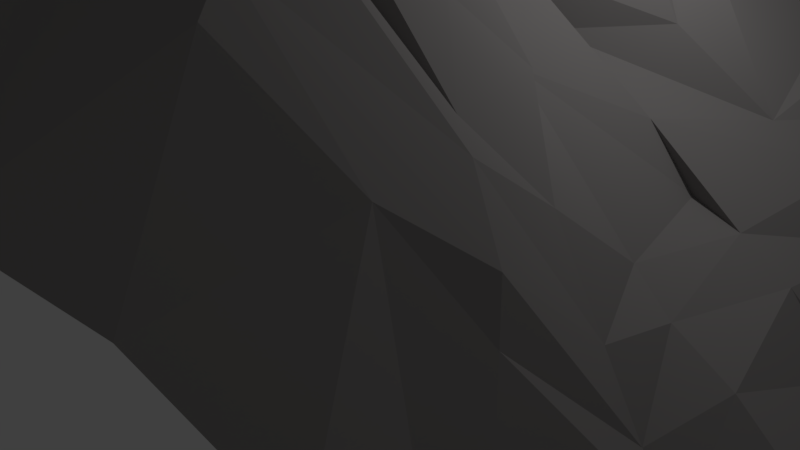# Source: Mountain_Connected_5.blend  (saved by Blender 2.79.0; exported with 4.5.12 LTS)
import bpy
from mathutils import Matrix  # noqa: F401  (used for matrix-valued properties, if any)

bpy.ops.wm.read_factory_settings(use_empty=True)
scene = bpy.context.scene
scene.name = 'Scene'

# ---- collections
col_collection_1 = bpy.data.collections.new('Collection 1'); scene.collection.children.link(col_collection_1)

# ---- materials (node trees are filled in below, after node groups)
mat_rock = bpy.data.materials.new('Rock')
mat_rock.alpha_threshold = 0.0
mat_rock.use_transparent_shadow = False
mat_rock.diffuse_color = (0.3111, 0.2962, 0.2928, 1.0)
mat_rock.roughness = 0.5
mat_rock.specular_intensity = 0.7667
mat_snow = bpy.data.materials.new('Snow')
mat_snow.alpha_threshold = 0.0
mat_snow.use_transparent_shadow = False
mat_snow.diffuse_color = (1.0, 1.0, 1.0, 1.0)
mat_snow.roughness = 0.5

# ---- material node trees

# ---- world
world_world = bpy.data.worlds.new('World'); scene.world = world_world
world_world.color = (0.05088, 0.05088, 0.05088)
world_world.use_sun_shadow = False
world_world.sun_shadow_jitter_overblur = 0.0
world_world.cycles.sampling_method = 'MANUAL'

# ---- cameras
cam_camera = bpy.data.cameras.new('Camera')
cam_camera.clip_end = 100.0
cam_camera.lens = 35.0
cam_camera.sensor_width = 32.0
cam_camera.sensor_height = 18.0
cam_camera.ortho_scale = 7.314
cam_camera.dof.focus_distance = 0.0
cam_camera.dof.aperture_fstop = 128.0

# ---- lights
light_lamp = bpy.data.lights.new('Lamp', 'POINT')
light_lamp.transmission_factor = 0.0
light_lamp.cutoff_distance = 30.0
light_lamp.energy = 100.0
light_lamp.shadow_buffer_clip_start = 1.001
light_lamp.shadow_soft_size = 0.1
light_lamp.shadow_maximum_resolution = 0.006
light_lamp.use_absolute_resolution = True

# ---- meshes
me_circle = bpy.data.meshes.new('Circle')
me_circle.from_pydata([(0.0, 7.455, 0.0), (-6.456, 3.728, 0.0), (-6.456, -3.728, 0.0), (6.517e-07, -7.455, 0.0), (6.456, -3.727, 0.0), (6.456, 3.727, 0.0), (-1.614, 6.523, 0.0), (-4.842, 4.659, 0.0), (-0.7673, 7.039, -0.008893), (-6.456, -1.864, 0.0), (5.649, -4.193, 0.0), (0.2712, -0.05205, 0.01202), (6.452, -0.7984, 0.0), (3.228, -5.591, 3.5), (0.0491, -2.872, 6.651), (1.32, -2.708, 5.624), (2.158, -1.28, 4.862), (2.974, 1.608, 3.218), (1.497, 2.906, 4.964), (-0.06614, 3.791, 5.778), (4.116, -0.6085, 1.747), (3.665, -2.379, 3.383), (1.731, -3.201, 5.552), (2.156, -3.89, 4.951), (5.286, -0.8885, 1.181), (4.535, -2.875, 2.716), (1.614, -6.523, 5.5), (5.754, -1.834, 0.0), (-2.018, -6.29, 9.088), (0.4872, -0.02716, 2.798), (6.053, 1.125, 0.0), (4.035, -5.125, 3.0), (-6.456, -4.768e-07, 0.0), (2.328, -4.267, 4.728), (5.914, -0.8904, 0.6446), (-0.8721, -1.595, 6.21), (-1.919, -0.08232, 6.231), (1.209, -1.827, 6.013), (2.877, -1.681, 3.988), (3.892, 2.168, 2.286), (1.383, 2.755, 5.232), (2.161, 2.414, 4.887), (2.14, 0.5489, 3.192), (1.862, -1.958, 5.231), (0.4679, -2.911, 6.231), (-0.3532, -2.887, 6.435), (0.8897, 3.279, 5.144), (2.687, -0.5673, 3.141), (3.86, 0.7546, 1.866), (4.034, -2.623, 3.252), (4.017, -1.669, 2.576), (1.428, -3.268, 6.187), (1.862, -2.757, 4.934), (1.142, -4.351, 6.712), (0.009302, 3.842, 5.603), (1.992, -3.883, 5.666), (4.633, -0.8088, 1.483), (-5.649, 4.193, 0.0), (4.682, -3.04, 2.291), (4.94, 0.7395, 1.318), (5.036, -1.747, 0.9971), (3.197, -3.802, 4.527), (1.263, -5.091, 6.564), (-1.269, -0.07369, 6.044), (2.21, 1.48, 4.614), (0.3338, 3.1, 5.702), (0.1433, 2.749, 6.017), (-2.14, 1.52, 7.047), (1.422, -5.381, 6.455), (3.437, -4.148, 4.258), (5.485, -1.83, 0.5364), (5.516, 0.884, 0.5182), (0.2817, 2.881, 5.889), (0.719, 2.913, 5.629), (-2.086, 1.142, 6.531), (1.837, 2.213, 4.918), (1.965, 0.3386, 3.8), (0.8641, -1.937, 6.016), (-0.9975, -0.9515, 6.174), (-1.705, -0.04187, 5.969), (-1.975, 0.5789, 6.197), (-0.8849, 2.044, 6.544), (-3.228, 5.591, 0.0), (0.8111, -3.798, 6.571), (2.043, -2.503, 5.295), (3.136, -0.9173, 3.298), (3.305, 0.7481, 2.504), (2.678, 2.673, 3.695), (4.403, 0.7102, 1.68), (4.586, -1.696, 1.657), (2.614, -3.31, 5.211), (1.28, -4.706, 6.552), (0.807, 6.989, 6.0), (-1.68, 1.722, 6.731), (-6.456, 2.796, 0.0), (-0.6409, 3.424, 6.344), (-0.3562, 2.405, 6.178), (-6.456, 0.9319, 0.0), (-6.456, 1.864, 0.0), (-6.456, -2.796, 0.0), (-4.035, 5.125, 0.0), (-2.421, 6.057, 0.0), (-6.456, -0.9319, 0.0), (-6.456, -4.768e-07, 10.0), (-6.456, -3.728, 7.0), (-6.456, 3.728, 7.0), (-6.456, -0.9319, 9.5), (-6.456, 0.9319, 9.5), (-6.456, -1.864, 8.5), (-6.456, -2.796, 8.0), (-6.456, 1.864, 8.5), (-6.456, 2.796, 8.0), (-5.649, 4.193, 8.0), (-4.842, 4.659, 8.5), (-4.016, 5.133, 9.5), (-3.223, 5.592, 10.0), (1.614, 6.523, 5.5), (2.421, 6.057, 4.5), (-3.228, -5.591, 0.0), (-1.614, -6.523, 0.0), (-4.842, -4.659, 0.0), (-5.649, -4.193, 0.0), (-4.035, -5.125, 0.0), (-2.421, -6.057, 0.0), (-0.807, -6.989, 8.0), (-1.614, -6.523, 8.5), (-2.421, -6.057, 9.5), (-3.228, -5.591, 10.0), (-4.035, -5.125, 9.5), (-4.842, -4.659, 8.5), (-5.649, -4.193, 8.0), (6.517e-07, -7.455, 7.0), (-0.1718, -6.159, 7.666), (-0.9897, -5.366, 7.038), (-1.934, -4.18, 7.99), (3.228, 5.591, 3.5), (4.035, 5.125, 3.0), (4.842, 4.659, 2.0), (4.179, -3.606, 3.301), (0.7687, -5.725, 6.853), (-0.7673, 7.039, 8.0), (-1.614, 6.523, 8.5), (-2.421, 6.057, 9.5), (0.0, 7.455, 7.0), (0.807, 6.989, 0.0), (2.421, 6.057, 0.0), (1.614, 6.523, 0.0), (5.649, 4.193, 0.0), (4.035, 5.125, 0.0), (4.842, 4.659, 0.0), (3.228, 5.591, 0.0), (-2.486, 4.91, 8.124), (0.115, -6.069, 7.25), (-1.211, -6.756, 8.226), (-0.546, -5.262, 7.771), (0.05363, -3.924, 6.867), (-2.767, -3.986, 8.714), (-1.54, -3.243, 6.177), (-3.638, -3.388, 6.867), (-1.766, -2.14, 6.424), (-4.358, 1.95, 7.038), (-4.31, 0.8365, 7.514), (-5.406, 0.8603, 8.682), (-2.807, 0.4798, 6.501), (-3.303, 1.613, 7.114), (-5.651, 1.674, 8.045), (-4.228, 0.002804, 7.709), (-5.336, -0.04626, 8.895), (-2.999, -0.09677, 6.46), (-4.07, -0.7285, 7.416), (-4.879, -1.243, 7.307), (-5.21, -0.8135, 8.437), (-5.119, -1.633, 7.165), (-2.733, -0.5694, 6.527), (-2.636, -0.6855, 6.454), (-3.94, -2.928, 6.417), (-1.996, -1.342, 6.21), (-5.217, -3.132, 6.443), (-5.22, -2.404, 7.028), (-2.905, 4.196, 9.053), (-1.642, 3.906, 5.997), (-3.024, 3.304, 7.285), (-4.417, 3.712, 7.779), (-1.76, 2.617, 6.665), (-3.418, 2.984, 7.444), (-5.05, 3.333, 6.45), (-2.27, 2.347, 6.951), (-3.943, 2.341, 6.755), (-5.233, 2.533, 7.42), (-2.788, 2.122, 7.011), (3.228, -5.591, 0.0), (4.842, -4.659, 0.0), (4.035, -5.125, 0.0), (1.614, -6.523, 0.0), (2.421, -6.057, 0.0), (0.807, -6.989, 0.0), (0.807, -6.989, 6.0), (2.421, -6.057, 4.5), (4.842, -4.659, 2.0), (-0.807, -6.989, 0.0), (0.648, -1.109, 5.318), (1.305, -0.3998, 4.58), (-0.01414, -1.851, 6.117), (0.3664, 0.2632, 5.299), (-0.2142, -0.1373, 5.389), (1.12, 0.8519, 5.39), (0.2763, 0.6774, 5.739), (0.9065, 1.403, 5.513), (-0.3203, 0.2717, 5.717), (-0.1751, 0.8642, 5.517), (0.1877, 1.989, 5.682), (-0.7816, 0.5476, 5.553), (5.56, 2.523, -3.725e-09), (5.246, 4.426, 1.0), (5.093, 2.583, 1.159), (4.622, 2.685, 1.84), (2.018, 6.29, 5.0), (2.301, 4.118, 4.837), (1.314, 4.821, 5.36), (0.006116, 5.641, 6.301), (0.7284, 4.786, 5.952)], [(8, 0), (94, 1), (121, 2), (195, 3), (5, 4), (147, 5), (57, 7), (6, 8), (98, 94), (11, 29), (99, 9), (32, 97), (100, 82), (102, 32), (1, 57), (97, 98), (2, 99), (101, 6), (82, 101), (7, 100), (9, 102), (32, 103), (2, 104), (1, 105), (102, 106), (97, 107), (9, 108), (99, 109), (98, 110), (94, 111), (57, 112), (7, 113), (100, 114), (82, 115), (123, 118), (3, 199), (122, 120), (120, 121), (118, 122), (119, 123), (199, 119), (119, 125), (123, 126), (118, 127), (122, 128), (120, 129), (121, 130), (144, 146), (145, 117), (150, 135), (149, 137), (148, 136), (146, 116), (8, 140), (6, 141), (0, 143), (146, 145), (144, 92), (101, 142), (150, 148), (148, 149), (149, 147), (0, 144), (145, 150), (192, 190), (191, 192), (194, 193), (190, 194), (193, 195), (195, 196), (194, 197), (26, 197), (191, 198), (124, 199), (192, 31), (193, 26), (197, 13), (190, 13), (10, 191), (4, 10), (3, 131)], [(91, 55, 22, 53), (90, 49, 21, 52), (89, 56, 20, 50), (88, 48, 20, 56), (84, 43, 15, 51), (83, 51, 15, 44), (76, 42, 17, 64), (75, 64, 17, 41), (71, 59, 24, 34), (70, 34, 24, 60), (69, 138, 58, 25, 61), (68, 33, 23, 62), (26, 13, 33, 68), (33, 69, 61, 23), (13, 31, 69, 33), (31, 198, 138, 69), (58, 70, 60, 25), (10, 27, 70, 58), (27, 12, 34, 70), (30, 71, 34, 12), (19, 66, 72, 54), (40, 18, 46, 73), (40, 75, 41, 18), (37, 77, 44, 15), (95, 96, 66, 19), (53, 22, 51, 83), (52, 84, 51, 22), (21, 38, 84, 52), (38, 16, 43, 84), (21, 50, 85, 38), (50, 20, 47, 85), (48, 86, 47, 20), (39, 17, 42, 86), (39, 87, 41, 17), (59, 88, 56, 24), (49, 89, 50, 21), (25, 60, 89, 49), (60, 24, 56, 89), (55, 90, 52, 22), (23, 61, 90, 55), (61, 25, 49, 90), (62, 23, 55, 91), (124, 131, 152, 153), (125, 153, 152, 132), (62, 132, 152, 139, 68), (139, 152, 131, 196), (28, 125, 132, 154), (28, 154, 133, 126), (53, 154, 132, 62, 91), (53, 83, 155, 133, 154), (14, 155, 83, 44), (45, 134, 133, 155, 14), (127, 126, 133, 134), (134, 45, 157, 156), (128, 127, 134, 156), (78, 159, 157, 35), (156, 157, 159, 158), (129, 128, 156, 158), (36, 80, 163, 168), (161, 166, 168, 163), (162, 167, 166, 161), (103, 167, 162, 107), (110, 107, 162, 165), (162, 161, 160, 165), (160, 161, 163, 164), (74, 67, 164, 163, 80), (130, 129, 158, 175), (158, 159, 176, 175), (159, 78, 176), (78, 63, 174, 176), (170, 175, 176, 174), (177, 104, 130, 175), (172, 178, 177, 175, 170), (104, 177, 178, 109), (109, 178, 172, 108), (108, 172, 171, 106), (171, 172, 170, 169), (169, 170, 174, 173), (63, 79, 173, 174), (79, 36, 168, 173), (166, 169, 173, 168), (167, 171, 169, 166), (106, 171, 167, 103), (26, 68, 139, 196), (138, 198, 10, 58), (112, 182, 179, 113), (179, 181, 183, 180), (181, 179, 182), (96, 95, 180, 183), (81, 96, 183, 186), (181, 184, 186, 183), (182, 185, 184, 181), (105, 185, 182, 112), (93, 81, 186, 189), (93, 189, 164, 67), (160, 164, 189, 187), (165, 160, 187, 188), (111, 110, 165, 188), (105, 111, 188, 185), (185, 188, 187, 184), (184, 187, 189, 186), (203, 205, 207, 206), (204, 203, 206, 208), (63, 78, 204, 208), (35, 157, 45, 202), (78, 35, 202, 200, 204), (200, 201, 203, 204), (201, 76, 205, 203), (75, 205, 76, 64), (40, 207, 205, 75), (76, 47, 86, 42), (47, 76, 201, 85), (38, 85, 201, 200, 16), (37, 15, 43, 16, 200), (37, 200, 202, 77), (14, 44, 77, 202, 45), (73, 210, 209, 206, 207, 40), (63, 208, 206, 209, 211, 79), (79, 211, 80, 36), (80, 211, 209, 74), (74, 209, 93, 67), (93, 209, 210, 96, 81), (72, 66, 96, 210), (72, 210, 73, 65), (113, 179, 114), (115, 114, 179), (115, 179, 180, 142), (142, 180, 95, 141), (95, 19, 140, 141), (54, 219, 143, 140, 19), (71, 30, 212, 214, 59), (213, 214, 212, 147), (88, 59, 214, 215), (137, 215, 214, 213), (39, 86, 48, 88, 215), (137, 136, 39, 215), (39, 136, 135, 87), (117, 217, 87, 135), (41, 87, 217), (18, 216, 116, 218, 46), (41, 217, 117, 216, 18), (65, 73, 46, 218, 220), (92, 220, 218, 116), (92, 143, 219, 220), (65, 220, 219, 54, 72)])
me_circle.polygons.foreach_set('material_index', [0, 0, 0, 0, 0, 0, 0, 0, 0, 0, 0, 0, 0, 0, 0, 0, 0, 0, 0, 0, 0, 0, 0, 0, 0, 0, 0, 0, 0, 0, 0, 0, 0, 0, 0, 0, 0, 0, 0, 0, 0, 0, 0, 0, 0, 0, 1, 1, 1, 1, 0, 1, 1, 1, 1, 0, 1, 1, 0, 0, 1, 1, 1, 1, 0, 0, 0, 0, 0, 0, 0, 0, 0, 0, 1, 1, 1, 0, 0, 0, 0, 1, 1, 0, 0, 1, 1, 1, 0, 0, 0, 0, 0, 0, 0, 0, 1, 1, 0, 0, 0, 0, 0, 0, 0, 0, 0, 0, 0, 0, 0, 0, 0, 0, 0, 0, 0, 0, 0, 0, 0, 0, 0, 0, 1, 1, 1, 1, 0, 0, 0, 0, 0, 0, 0, 0, 0, 0, 0, 0, 0, 0, 0, 0, 0])
_ca = me_circle.color_attributes.new('Col', 'BYTE_COLOR', 'CORNER')
_ca.data.foreach_set('color', [1.0, 1.0, 1.0, 1.0, 1.0, 1.0, 1.0, 1.0, 1.0, 1.0, 1.0, 1.0, 1.0, 1.0, 1.0, 1.0, 1.0, 1.0, 1.0, 1.0, 1.0, 1.0, 1.0, 1.0, 1.0, 1.0, 1.0, 1.0, 1.0, 1.0, 1.0, 1.0, 1.0, 1.0, 1.0, 1.0, 1.0, 1.0, 1.0, 1.0, 1.0, 1.0, 1.0, 1.0, 1.0, 1.0, 1.0, 1.0, 1.0, 1.0, 1.0, 1.0, 1.0, 1.0, 1.0, 1.0, 1.0, 1.0, 1.0, 1.0, 1.0, 1.0, 1.0, 1.0, 1.0, 1.0, 1.0, 1.0, 1.0, 1.0, 1.0, 1.0, 1.0, 1.0, 1.0, 1.0, 1.0, 1.0, 1.0, 1.0, 1.0, 1.0, 1.0, 1.0, 1.0, 1.0, 1.0, 1.0, 1.0, 1.0, 1.0, 1.0, 1.0, 1.0, 1.0, 1.0, 1.0, 1.0, 1.0, 1.0, 1.0, 1.0, 1.0, 1.0, 1.0, 1.0, 1.0, 1.0, 1.0, 1.0, 1.0, 1.0, 1.0, 1.0, 1.0, 1.0, 1.0, 1.0, 1.0, 1.0, 1.0, 1.0, 1.0, 1.0, 1.0, 1.0, 1.0, 1.0, 1.0, 1.0, 1.0, 1.0, 1.0, 1.0, 1.0, 1.0, 1.0, 1.0, 1.0, 1.0, 1.0, 1.0, 1.0, 1.0, 1.0, 1.0, 1.0, 1.0, 1.0, 1.0, 1.0, 1.0, 1.0, 1.0, 1.0, 1.0, 1.0, 1.0, 1.0, 1.0, 1.0, 1.0, 1.0, 1.0, 1.0, 1.0, 1.0, 1.0, 1.0, 1.0, 1.0, 1.0, 1.0, 1.0, 1.0, 1.0, 1.0, 1.0, 1.0, 1.0, 1.0, 1.0, 1.0, 1.0, 1.0, 1.0, 1.0, 1.0, 1.0, 1.0, 1.0, 1.0, 1.0, 1.0, 1.0, 1.0, 1.0, 1.0, 1.0, 1.0, 1.0, 1.0, 1.0, 1.0, 1.0, 1.0, 1.0, 1.0, 1.0, 1.0, 1.0, 1.0, 1.0, 1.0, 1.0, 1.0, 1.0, 1.0, 1.0, 1.0, 1.0, 1.0, 1.0, 1.0, 1.0, 1.0, 1.0, 1.0, 1.0, 1.0, 1.0, 1.0, 1.0, 1.0, 1.0, 1.0, 1.0, 1.0, 1.0, 1.0, 1.0, 1.0, 1.0, 1.0, 1.0, 1.0, 1.0, 1.0, 1.0, 1.0, 1.0, 1.0, 1.0, 1.0, 1.0, 1.0, 1.0, 1.0, 1.0, 1.0, 1.0, 1.0, 1.0, 1.0, 1.0, 1.0, 1.0, 1.0, 1.0, 1.0, 1.0, 1.0, 1.0, 1.0, 1.0, 1.0, 1.0, 1.0, 1.0, 1.0, 1.0, 1.0, 1.0, 1.0, 1.0, 1.0, 1.0, 1.0, 1.0, 1.0, 1.0, 1.0, 1.0, 1.0, 1.0, 1.0, 1.0, 1.0, 1.0, 1.0, 1.0, 1.0, 1.0, 1.0, 1.0, 1.0, 1.0, 1.0, 1.0, 1.0, 1.0, 1.0, 1.0, 1.0, 1.0, 1.0, 1.0, 1.0, 1.0, 1.0, 1.0, 1.0, 1.0, 1.0, 1.0, 1.0, 1.0, 1.0, 1.0, 1.0, 1.0, 1.0, 1.0, 1.0, 1.0, 1.0, 1.0, 1.0, 1.0, 1.0, 1.0, 1.0, 1.0, 1.0, 1.0, 1.0, 1.0, 1.0, 1.0, 1.0, 1.0, 1.0, 1.0, 1.0, 1.0, 1.0, 1.0, 1.0, 1.0, 1.0, 1.0, 1.0, 1.0, 1.0, 1.0, 1.0, 1.0, 1.0, 1.0, 1.0, 1.0, 1.0, 1.0, 1.0, 1.0, 1.0, 1.0, 1.0, 1.0, 1.0, 1.0, 1.0, 1.0, 1.0, 1.0, 1.0, 1.0, 1.0, 1.0, 1.0, 1.0, 1.0, 1.0, 1.0, 1.0, 1.0, 1.0, 1.0, 1.0, 1.0, 1.0, 1.0, 1.0, 1.0, 1.0, 1.0, 1.0, 1.0, 1.0, 1.0, 1.0, 1.0, 1.0, 1.0, 1.0, 1.0, 1.0, 1.0, 1.0, 1.0, 1.0, 1.0, 1.0, 1.0, 1.0, 1.0, 1.0, 1.0, 1.0, 1.0, 1.0, 1.0, 1.0, 1.0, 1.0, 1.0, 1.0, 1.0, 1.0, 1.0, 1.0, 1.0, 1.0, 1.0, 1.0, 1.0, 1.0, 1.0, 1.0, 1.0, 1.0, 1.0, 1.0, 1.0, 1.0, 1.0, 1.0, 1.0, 1.0, 1.0, 1.0, 1.0, 1.0, 1.0, 1.0, 1.0, 1.0, 1.0, 1.0, 1.0, 1.0, 1.0, 1.0, 1.0, 1.0, 1.0, 1.0, 1.0, 1.0, 1.0, 1.0, 1.0, 1.0, 1.0, 1.0, 1.0, 1.0, 1.0, 1.0, 1.0, 1.0, 1.0, 1.0, 1.0, 1.0, 1.0, 1.0, 1.0, 1.0, 1.0, 1.0, 1.0, 1.0, 1.0, 1.0, 1.0, 1.0, 1.0, 1.0, 1.0, 1.0, 1.0, 1.0, 1.0, 1.0, 1.0, 1.0, 1.0, 1.0, 1.0, 1.0, 1.0, 1.0, 1.0, 1.0, 1.0, 1.0, 1.0, 1.0, 1.0, 1.0, 1.0, 1.0, 1.0, 1.0, 1.0, 1.0, 1.0, 1.0, 1.0, 1.0, 1.0, 1.0, 1.0, 1.0, 1.0, 1.0, 1.0, 1.0, 1.0, 1.0, 1.0, 1.0, 1.0, 1.0, 1.0, 1.0, 1.0, 1.0, 1.0, 1.0, 1.0, 1.0, 1.0, 1.0, 1.0, 1.0, 1.0, 1.0, 1.0, 1.0, 1.0, 1.0, 1.0, 1.0, 1.0, 1.0, 1.0, 1.0, 1.0, 1.0, 1.0, 1.0, 1.0, 1.0, 1.0, 1.0, 1.0, 1.0, 1.0, 1.0, 1.0, 1.0, 1.0, 1.0, 1.0, 1.0, 1.0, 1.0, 1.0, 1.0, 1.0, 1.0, 1.0, 1.0, 1.0, 1.0, 1.0, 1.0, 1.0, 1.0, 1.0, 1.0, 1.0, 1.0, 1.0, 1.0, 1.0, 1.0, 1.0, 1.0, 1.0, 1.0, 1.0, 1.0, 1.0, 1.0, 1.0, 1.0, 1.0, 1.0, 1.0, 1.0, 1.0, 1.0, 1.0, 1.0, 1.0, 1.0, 1.0, 1.0, 1.0, 1.0, 1.0, 1.0, 1.0, 1.0, 1.0, 1.0, 1.0, 1.0, 1.0, 1.0, 1.0, 1.0, 1.0, 1.0, 1.0, 1.0, 1.0, 1.0, 1.0, 1.0, 1.0, 1.0, 1.0, 1.0, 1.0, 1.0, 1.0, 1.0, 1.0, 1.0, 1.0, 1.0, 1.0, 1.0, 1.0, 1.0, 1.0, 1.0, 1.0, 1.0, 1.0, 1.0, 1.0, 1.0, 1.0, 1.0, 1.0, 1.0, 1.0, 1.0, 1.0, 1.0, 1.0, 1.0, 1.0, 1.0, 1.0, 1.0, 1.0, 1.0, 1.0, 1.0, 1.0, 1.0, 1.0, 1.0, 1.0, 1.0, 1.0, 1.0, 1.0, 1.0, 1.0, 1.0, 1.0, 1.0, 1.0, 1.0, 1.0, 1.0, 1.0, 1.0, 1.0, 1.0, 1.0, 1.0, 1.0, 1.0, 1.0, 1.0, 1.0, 1.0, 1.0, 1.0, 1.0, 1.0, 1.0, 1.0, 1.0, 1.0, 1.0, 1.0, 1.0, 1.0, 1.0, 1.0, 1.0, 1.0, 1.0, 1.0, 1.0, 1.0, 1.0, 1.0, 1.0, 1.0, 1.0, 1.0, 1.0, 1.0, 1.0, 1.0, 1.0, 1.0, 1.0, 1.0, 1.0, 1.0, 1.0, 1.0, 1.0, 1.0, 1.0, 1.0, 1.0, 1.0, 1.0, 1.0, 1.0, 1.0, 1.0, 1.0, 1.0, 1.0, 1.0, 1.0, 1.0, 1.0, 1.0, 1.0, 1.0, 1.0, 1.0, 1.0, 1.0, 1.0, 1.0, 1.0, 1.0, 1.0, 1.0, 1.0, 1.0, 1.0, 1.0, 1.0, 1.0, 1.0, 1.0, 1.0, 1.0, 1.0, 1.0, 1.0, 1.0, 1.0, 1.0, 1.0, 1.0, 1.0, 1.0, 1.0, 1.0, 1.0, 1.0, 1.0, 1.0, 1.0, 1.0, 1.0, 1.0, 1.0, 1.0, 1.0, 1.0, 1.0, 1.0, 1.0, 1.0, 1.0, 1.0, 1.0, 1.0, 1.0, 1.0, 1.0, 1.0, 1.0, 1.0, 1.0, 1.0, 1.0, 1.0, 1.0, 1.0, 1.0, 1.0, 1.0, 1.0, 1.0, 1.0, 1.0, 1.0, 1.0, 1.0, 1.0, 1.0, 1.0, 1.0, 1.0, 1.0, 1.0, 1.0, 1.0, 1.0, 1.0, 1.0, 1.0, 1.0, 1.0, 1.0, 1.0, 1.0, 1.0, 1.0, 1.0, 1.0, 1.0, 1.0, 1.0, 1.0, 1.0, 1.0, 1.0, 1.0, 1.0, 1.0, 1.0, 1.0, 1.0, 1.0, 1.0, 1.0, 1.0, 1.0, 1.0, 1.0, 1.0, 1.0, 1.0, 1.0, 1.0, 1.0, 1.0, 1.0, 1.0, 1.0, 1.0, 1.0, 1.0, 1.0, 1.0, 1.0, 1.0, 1.0, 1.0, 1.0, 1.0, 1.0, 1.0, 1.0, 1.0, 1.0, 1.0, 1.0, 1.0, 1.0, 1.0, 1.0, 1.0, 1.0, 1.0, 1.0, 1.0, 1.0, 1.0, 1.0, 1.0, 1.0, 1.0, 1.0, 1.0, 1.0, 1.0, 1.0, 1.0, 1.0, 1.0, 1.0, 1.0, 1.0, 1.0, 1.0, 1.0, 1.0, 1.0, 1.0, 1.0, 1.0, 1.0, 1.0, 1.0, 1.0, 1.0, 1.0, 1.0, 1.0, 1.0, 1.0, 1.0, 1.0, 1.0, 1.0, 1.0, 1.0, 1.0, 1.0, 1.0, 1.0, 1.0, 1.0, 1.0, 1.0, 1.0, 1.0, 1.0, 1.0, 1.0, 1.0, 1.0, 1.0, 1.0, 1.0, 1.0, 1.0, 1.0, 1.0, 1.0, 1.0, 1.0, 1.0, 1.0, 1.0, 1.0, 1.0, 1.0, 1.0, 1.0, 1.0, 1.0, 1.0, 1.0, 1.0, 1.0, 1.0, 1.0, 1.0, 1.0, 1.0, 1.0, 1.0, 1.0, 1.0, 1.0, 1.0, 1.0, 1.0, 1.0, 1.0, 1.0, 1.0, 1.0, 1.0, 1.0, 1.0, 1.0, 1.0, 1.0, 1.0, 1.0, 1.0, 1.0, 1.0, 1.0, 1.0, 1.0, 1.0, 1.0, 1.0, 1.0, 1.0, 1.0, 1.0, 1.0, 1.0, 1.0, 1.0, 1.0, 1.0, 1.0, 1.0, 1.0, 1.0, 1.0, 1.0, 1.0, 1.0, 1.0, 1.0, 1.0, 1.0, 1.0, 1.0, 1.0, 1.0, 1.0, 1.0, 1.0, 1.0, 1.0, 1.0, 1.0, 1.0, 1.0, 1.0, 1.0, 1.0, 1.0, 1.0, 1.0, 1.0, 1.0, 1.0, 1.0, 1.0, 1.0, 1.0, 1.0, 1.0, 1.0, 1.0, 1.0, 1.0, 1.0, 1.0, 1.0, 1.0, 1.0, 1.0, 1.0, 1.0, 1.0, 1.0, 1.0, 1.0, 1.0, 1.0, 1.0, 1.0, 1.0, 1.0, 1.0, 1.0, 1.0, 1.0, 1.0, 1.0, 1.0, 1.0, 1.0, 1.0, 1.0, 1.0, 1.0, 1.0, 1.0, 1.0, 1.0, 1.0, 1.0, 1.0, 1.0, 1.0, 1.0, 1.0, 1.0, 1.0, 1.0, 1.0, 1.0, 1.0, 1.0, 1.0, 1.0, 1.0, 1.0, 1.0, 1.0, 1.0, 1.0, 1.0, 1.0, 1.0, 1.0, 1.0, 1.0, 1.0, 1.0, 1.0, 1.0, 1.0, 1.0, 1.0, 1.0, 1.0, 1.0, 1.0, 1.0, 1.0, 1.0, 1.0, 1.0, 1.0, 1.0, 1.0, 1.0, 1.0, 1.0, 1.0, 1.0, 1.0, 1.0, 1.0, 1.0, 1.0, 1.0, 1.0, 1.0, 1.0, 1.0, 1.0, 1.0, 1.0, 1.0, 1.0, 1.0, 1.0, 1.0, 1.0, 1.0, 1.0, 1.0, 1.0, 1.0, 1.0, 1.0, 1.0, 1.0, 1.0, 1.0, 1.0, 1.0, 1.0, 1.0, 1.0, 1.0, 1.0, 1.0, 1.0, 1.0, 1.0, 1.0, 1.0, 1.0, 1.0, 1.0, 1.0, 1.0, 1.0, 1.0, 1.0, 1.0, 1.0, 1.0, 1.0, 1.0, 1.0, 1.0, 1.0, 1.0, 1.0, 1.0, 1.0, 1.0, 1.0, 1.0, 1.0, 1.0, 1.0, 1.0, 1.0, 1.0, 1.0, 1.0, 1.0, 1.0, 1.0, 1.0, 1.0, 1.0, 1.0, 1.0, 1.0, 1.0, 1.0, 1.0, 1.0, 1.0, 1.0, 1.0, 1.0, 1.0, 1.0, 1.0, 1.0, 1.0, 1.0, 1.0, 1.0, 1.0, 1.0, 1.0, 1.0, 1.0, 1.0, 1.0, 1.0, 1.0, 1.0, 1.0, 1.0, 1.0, 1.0, 1.0, 1.0, 1.0, 1.0, 1.0, 1.0, 1.0, 1.0, 1.0, 1.0, 1.0, 1.0, 1.0, 1.0, 1.0, 1.0, 1.0, 1.0, 1.0, 1.0, 1.0, 1.0, 1.0, 1.0, 1.0, 1.0, 1.0, 1.0, 1.0, 1.0, 1.0, 1.0, 1.0, 1.0, 1.0, 1.0, 1.0, 1.0, 1.0, 1.0, 1.0, 1.0, 1.0, 1.0, 1.0, 1.0, 1.0, 1.0, 1.0, 1.0, 1.0, 1.0, 1.0, 1.0, 1.0, 1.0, 1.0, 1.0, 1.0, 1.0, 1.0, 1.0, 1.0, 1.0, 1.0, 1.0, 1.0, 1.0, 1.0, 1.0, 1.0, 1.0, 1.0, 1.0, 1.0, 1.0, 1.0, 1.0, 1.0, 1.0, 1.0, 1.0, 1.0, 1.0, 1.0, 1.0, 1.0, 1.0, 1.0, 1.0, 1.0, 1.0, 1.0, 1.0, 1.0, 1.0, 1.0, 1.0, 1.0, 1.0, 1.0, 1.0, 1.0, 1.0, 1.0, 1.0, 1.0, 1.0, 1.0, 1.0, 1.0, 1.0, 1.0, 1.0, 1.0, 1.0, 1.0, 1.0, 1.0, 1.0, 1.0, 1.0, 1.0, 1.0, 1.0, 1.0, 1.0, 1.0, 1.0, 1.0, 1.0, 1.0, 1.0, 1.0, 1.0, 1.0, 1.0, 1.0, 1.0, 1.0, 1.0, 1.0, 1.0, 1.0, 1.0, 1.0, 1.0, 1.0, 1.0, 1.0, 1.0, 1.0, 1.0, 1.0, 1.0, 1.0, 1.0, 1.0, 1.0, 1.0, 1.0, 1.0, 1.0, 1.0, 1.0, 1.0, 1.0, 1.0, 1.0, 1.0, 1.0, 1.0, 1.0, 1.0, 1.0, 1.0, 1.0, 1.0, 1.0, 1.0, 1.0, 1.0, 1.0, 1.0, 1.0, 1.0, 1.0, 1.0, 1.0, 1.0, 1.0, 1.0, 1.0, 1.0, 1.0, 1.0, 1.0, 1.0, 1.0, 1.0, 1.0, 1.0, 1.0, 1.0, 1.0, 1.0, 1.0, 1.0, 1.0, 1.0, 1.0, 1.0, 1.0, 1.0, 1.0, 1.0, 1.0, 1.0, 1.0, 1.0, 1.0, 1.0, 1.0, 1.0, 1.0, 1.0, 1.0, 1.0, 1.0, 1.0, 1.0, 1.0, 1.0, 1.0, 1.0, 1.0, 1.0, 1.0, 1.0, 1.0, 1.0, 1.0, 1.0, 1.0, 1.0, 1.0, 1.0, 1.0, 1.0, 1.0, 1.0, 1.0, 1.0, 1.0, 1.0, 1.0, 1.0, 1.0, 1.0, 1.0, 1.0, 1.0, 1.0, 1.0, 1.0, 1.0, 1.0, 1.0, 1.0, 1.0, 1.0, 1.0, 1.0, 1.0, 1.0, 1.0, 1.0, 1.0, 1.0, 1.0, 1.0, 1.0, 1.0, 1.0, 1.0, 1.0, 1.0, 1.0, 1.0, 1.0, 1.0, 1.0, 1.0, 1.0, 1.0, 1.0, 1.0, 1.0, 1.0, 1.0, 1.0, 1.0, 1.0, 1.0, 1.0, 1.0, 1.0, 1.0, 1.0, 1.0, 1.0, 1.0, 1.0, 1.0, 1.0, 1.0, 1.0, 1.0, 1.0, 1.0, 1.0, 1.0, 1.0, 1.0, 1.0, 1.0, 1.0, 1.0, 1.0, 1.0, 1.0, 1.0, 1.0, 1.0, 1.0, 1.0, 1.0, 1.0, 1.0, 1.0, 1.0, 1.0, 1.0, 1.0, 1.0, 1.0, 1.0, 1.0, 1.0, 1.0, 1.0, 1.0, 1.0, 1.0, 1.0, 1.0, 1.0, 1.0, 1.0, 1.0, 1.0, 1.0, 1.0, 1.0, 1.0, 1.0, 1.0, 1.0, 1.0, 1.0, 1.0, 1.0, 1.0, 1.0, 1.0, 1.0, 1.0, 1.0, 1.0, 1.0, 1.0, 1.0, 1.0, 1.0, 1.0, 1.0, 1.0, 1.0, 1.0, 1.0, 1.0, 1.0, 1.0, 1.0, 1.0, 1.0, 1.0, 1.0, 1.0, 1.0, 1.0, 1.0, 1.0, 1.0, 1.0, 1.0, 1.0, 1.0, 1.0, 1.0, 1.0, 1.0, 1.0, 1.0, 1.0, 1.0, 1.0, 1.0, 1.0, 1.0, 1.0, 1.0, 1.0, 1.0, 1.0, 1.0, 1.0, 1.0, 1.0, 1.0, 1.0, 1.0, 1.0, 1.0, 1.0, 1.0, 1.0, 1.0, 1.0, 1.0, 1.0, 1.0, 1.0, 1.0, 1.0, 1.0, 1.0, 1.0, 1.0, 1.0, 1.0, 1.0, 1.0, 1.0, 1.0, 1.0, 1.0, 1.0, 1.0, 1.0, 1.0, 1.0, 1.0, 1.0, 1.0, 1.0, 1.0, 1.0, 1.0, 1.0, 1.0, 1.0, 1.0, 1.0, 1.0, 1.0, 1.0, 1.0, 1.0, 1.0, 1.0, 1.0, 1.0, 1.0, 1.0, 1.0, 1.0, 1.0, 1.0, 1.0, 1.0, 1.0, 1.0, 1.0, 1.0, 1.0, 1.0, 1.0, 1.0, 1.0, 1.0, 1.0, 1.0, 1.0, 1.0, 1.0, 1.0, 1.0, 1.0, 1.0, 1.0, 1.0, 1.0, 1.0, 1.0, 1.0, 1.0, 1.0, 1.0, 1.0, 1.0, 1.0, 1.0, 1.0, 1.0, 1.0, 1.0, 1.0, 1.0, 1.0, 1.0, 1.0, 1.0, 1.0, 1.0, 1.0, 1.0, 1.0, 1.0, 1.0, 1.0, 1.0, 1.0, 1.0, 1.0, 1.0, 1.0, 1.0, 1.0, 1.0, 1.0, 1.0, 1.0, 1.0, 1.0, 1.0, 1.0, 1.0, 1.0, 1.0, 1.0, 1.0, 1.0, 1.0, 1.0, 1.0, 1.0, 1.0, 1.0, 1.0, 1.0, 1.0, 1.0, 1.0, 1.0, 1.0, 1.0, 1.0, 1.0, 1.0, 1.0, 1.0, 1.0, 1.0, 1.0, 1.0, 1.0, 1.0, 1.0, 1.0, 1.0, 1.0, 1.0, 1.0, 1.0, 1.0, 1.0, 1.0, 1.0, 1.0, 1.0, 1.0, 1.0, 1.0, 1.0, 1.0, 1.0, 1.0, 1.0, 1.0, 1.0, 1.0, 1.0, 1.0, 1.0, 1.0, 1.0, 1.0, 1.0, 1.0, 1.0, 1.0, 1.0, 1.0, 1.0, 1.0, 1.0, 1.0, 1.0, 1.0, 1.0, 1.0, 1.0, 1.0, 1.0, 1.0, 1.0, 1.0, 1.0, 1.0, 1.0, 1.0, 1.0, 1.0, 1.0, 1.0, 1.0, 1.0, 1.0, 1.0, 1.0, 1.0, 1.0, 1.0, 1.0, 1.0, 1.0, 1.0, 1.0, 1.0, 1.0, 1.0, 1.0, 1.0, 1.0, 1.0, 1.0, 1.0, 1.0, 1.0, 1.0, 1.0, 1.0, 1.0, 1.0, 1.0, 1.0, 1.0, 1.0, 1.0, 1.0, 1.0, 1.0, 1.0, 1.0, 1.0, 1.0, 1.0, 1.0, 1.0, 1.0, 1.0, 1.0, 1.0, 1.0, 1.0, 1.0, 1.0, 1.0, 1.0, 1.0, 1.0, 1.0, 1.0, 1.0, 1.0, 1.0, 1.0, 1.0, 1.0, 1.0, 1.0, 1.0, 1.0, 1.0, 1.0, 1.0, 1.0, 1.0, 1.0, 1.0, 1.0, 1.0, 1.0, 1.0, 1.0, 1.0, 1.0, 1.0, 1.0, 1.0, 1.0, 1.0, 1.0, 1.0, 1.0, 1.0, 1.0, 1.0, 1.0, 1.0, 1.0, 1.0, 1.0, 1.0, 1.0, 1.0, 1.0, 1.0, 1.0, 1.0, 1.0, 1.0, 1.0, 1.0, 1.0, 1.0, 1.0, 1.0, 1.0, 1.0, 1.0, 1.0, 1.0, 1.0, 1.0, 1.0, 1.0, 1.0, 1.0, 1.0, 1.0, 1.0, 1.0, 1.0, 1.0, 1.0, 1.0, 1.0, 1.0, 1.0, 1.0, 1.0, 1.0, 1.0, 1.0, 1.0, 1.0, 1.0, 1.0, 1.0, 1.0, 1.0, 1.0, 1.0, 1.0, 1.0, 1.0, 1.0, 1.0, 1.0, 1.0, 1.0, 1.0, 1.0, 1.0, 1.0, 1.0, 1.0, 1.0, 1.0, 1.0, 1.0, 1.0, 1.0, 1.0, 1.0, 1.0, 1.0, 1.0, 1.0, 1.0, 1.0, 1.0, 1.0, 1.0, 1.0, 1.0, 1.0, 1.0, 1.0, 1.0, 1.0, 1.0, 1.0, 1.0, 1.0, 1.0, 1.0, 1.0, 1.0, 1.0, 1.0, 1.0, 1.0, 1.0, 1.0, 1.0, 1.0, 1.0, 1.0, 1.0, 1.0, 1.0, 1.0, 1.0, 1.0, 1.0, 1.0, 1.0, 1.0, 1.0, 1.0, 1.0, 1.0, 1.0, 1.0, 1.0, 1.0, 1.0, 1.0, 1.0, 1.0, 1.0, 1.0, 1.0, 1.0, 1.0, 1.0, 1.0, 1.0, 1.0, 1.0, 1.0, 1.0, 1.0, 1.0, 1.0, 1.0, 1.0, 1.0, 1.0, 1.0, 1.0, 1.0, 1.0, 1.0, 1.0, 1.0, 1.0, 1.0, 1.0, 1.0, 1.0, 1.0, 1.0, 1.0, 1.0, 1.0, 1.0, 1.0, 1.0, 1.0, 1.0, 1.0, 1.0, 1.0, 1.0, 1.0, 1.0, 1.0, 1.0, 1.0, 1.0, 1.0, 1.0, 1.0, 1.0, 1.0, 1.0, 1.0, 1.0, 1.0, 1.0, 1.0, 1.0, 1.0, 1.0, 1.0, 1.0, 1.0, 1.0, 1.0, 1.0, 1.0, 1.0, 1.0, 1.0, 1.0, 1.0, 1.0, 1.0, 1.0, 1.0, 1.0, 1.0, 1.0, 1.0, 1.0, 1.0, 1.0, 1.0, 1.0, 1.0, 1.0, 1.0, 1.0, 1.0, 1.0, 1.0, 1.0, 1.0, 1.0, 1.0, 1.0, 1.0, 1.0, 1.0, 1.0, 1.0, 1.0, 1.0, 1.0, 1.0, 1.0, 1.0, 1.0, 1.0, 1.0, 1.0, 1.0, 1.0, 1.0, 1.0, 1.0, 1.0, 1.0, 1.0, 1.0, 1.0, 1.0, 1.0, 1.0, 1.0, 1.0, 1.0, 1.0, 1.0, 1.0, 1.0, 1.0, 1.0, 1.0, 1.0, 1.0, 1.0, 1.0, 1.0, 1.0, 1.0, 1.0, 1.0, 1.0, 1.0, 1.0, 1.0, 1.0, 1.0, 1.0, 1.0, 1.0, 1.0, 1.0, 1.0, 1.0, 1.0, 1.0, 1.0, 1.0, 1.0, 1.0, 1.0, 1.0, 1.0, 1.0, 1.0, 1.0, 1.0, 1.0, 1.0, 1.0, 1.0, 1.0, 1.0, 1.0, 1.0, 1.0, 1.0, 1.0, 1.0, 1.0, 1.0, 1.0, 1.0, 1.0, 1.0, 1.0, 1.0, 1.0, 1.0, 1.0, 1.0, 1.0, 1.0, 1.0, 1.0])
me_circle.materials.append(mat_rock)
me_circle.materials.append(mat_snow)
me_circle.use_remesh_preserve_volume = False
me_circle.use_remesh_preserve_attributes = False
me_circle.use_mirror_vertex_groups = False
me_circle.update()

# ---- objects
ob_circle = bpy.data.objects.new('Circle', me_circle)
ob_lamp = bpy.data.objects.new('Lamp', light_lamp)
ob_camera = bpy.data.objects.new('Camera', cam_camera)

# ---- transforms, parenting, visibility, modifiers, constraints
ob_circle.location = (0.0, 0.0, 0.0)
ob_circle.lineart.crease_threshold = 0.0
ob_lamp.location = (4.076, 1.005, 5.904)
ob_lamp.rotation_euler = (0.6503, 0.05522, 1.866)
ob_lamp.lock_rotations_4d = False
ob_lamp.empty_display_type = 'ARROWS'
ob_lamp.color = (0.0, 0.0, 0.0, 0.0)
ob_lamp.lineart.crease_threshold = 0.0
ob_camera.location = (7.481, -6.508, 5.344)
ob_camera.rotation_euler = (1.109, 0.0, 0.8149)
ob_camera.lock_rotations_4d = False
ob_camera.empty_display_type = 'ARROWS'
ob_camera.color = (0.0, 0.0, 0.0, 0.0)
ob_camera.display_type = 'WIRE'
ob_camera.lineart.crease_threshold = 0.0

# ---- collection membership
col_collection_1.objects.link(ob_circle)
col_collection_1.objects.link(ob_lamp)
col_collection_1.objects.link(ob_camera)

# ---- scene / render settings (as saved in the file)
scene.camera = ob_camera
scene.frame_start = 1; scene.frame_end = 250; scene.frame_set(1)
scene.render.engine = 'BLENDER_EEVEE_NEXT'
scene.render.resolution_percentage = 50
scene.render.dither_intensity = 0.0
scene.cycles.use_denoising = False
scene.cycles.samples = 128
scene.cycles.sampling_pattern = 'TABULATED_SOBOL'
scene.cycles.use_adaptive_sampling = False
scene.cycles.use_light_tree = False
scene.cycles.blur_glossy = 0.0
scene.cycles.sample_clamp_indirect = 0.0
scene.view_settings.view_transform = 'Standard'
bpy.context.view_layer.update()

